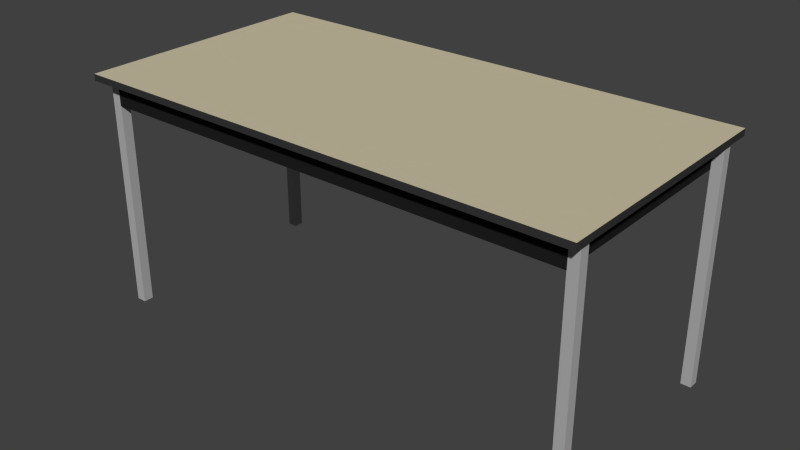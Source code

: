# Source: HeavyTable-Tan.blend  (saved by Blender 2.75.0; exported with 4.5.12 LTS)
import bpy
from mathutils import Matrix  # noqa: F401  (used for matrix-valued properties, if any)

bpy.ops.wm.read_factory_settings(use_empty=True)
scene = bpy.context.scene
scene.name = 'Scene'

# ---- collections
col_collection_4 = bpy.data.collections.new('Collection 4'); scene.collection.children.link(col_collection_4)

# ---- materials (node trees are filled in below, after node groups)
mat_tabletop_lighttan = bpy.data.materials.new('TableTop-LightTan')
mat_tabletop_lighttan.alpha_threshold = 0.0
mat_tabletop_lighttan.use_transparent_shadow = False
mat_tabletop_lighttan.diffuse_color = (0.6095, 0.547, 0.3825, 1.0)
mat_tabletop_lighttan.roughness = 0.5
mat_tabletop_lighttan.specular_intensity = 0.0
mat_plastic_black = bpy.data.materials.new('Plastic-Black')
mat_plastic_black.alpha_threshold = 0.0
mat_plastic_black.use_transparent_shadow = False
mat_plastic_black.diffuse_color = (0.03741, 0.03741, 0.03741, 1.0)
mat_plastic_black.roughness = 0.5
mat_plastic_black.specular_intensity = 0.0
mat_tableleg_metal = bpy.data.materials.new('TableLeg-Metal')
mat_tableleg_metal.alpha_threshold = 0.0
mat_tableleg_metal.use_transparent_shadow = False
mat_tableleg_metal.diffuse_color = (0.4385, 0.4385, 0.4385, 1.0)
mat_tableleg_metal.roughness = 0.5
mat_metal_black = bpy.data.materials.new('Metal-Black')
mat_metal_black.alpha_threshold = 0.0
mat_metal_black.use_transparent_shadow = False
mat_metal_black.diffuse_color = (0.01467, 0.01467, 0.01467, 1.0)
mat_metal_black.roughness = 0.5

# ---- material node trees

# ---- world
world_world = bpy.data.worlds.new('World'); scene.world = world_world
world_world.color = (0.05088, 0.05088, 0.05088)
world_world.use_sun_shadow = False
world_world.sun_shadow_jitter_overblur = 0.0
world_world.cycles.sampling_method = 'MANUAL'
world_world.cycles.sample_map_resolution = 256

# ---- meshes
me_tabletop = bpy.data.meshes.new('TableTop')
me_tabletop.from_pydata([(-0.76, -0.38, -0.01), (-0.76, -0.38, 0.01), (-0.76, 0.38, -0.01), (-0.76, 0.38, 0.01), (0.76, -0.38, -0.01), (0.76, -0.38, 0.01), (0.76, 0.38, -0.01), (0.76, 0.38, 0.01)], [], [(1, 3, 2, 0), (3, 7, 6, 2), (7, 5, 4, 6), (5, 1, 0, 4), (0, 2, 6, 4), (5, 7, 3, 1)])
me_tabletop.polygons.foreach_set('material_index', [1, 1, 1, 1, 0, 0])
me_tabletop.materials.append(mat_tabletop_lighttan)
me_tabletop.materials.append(mat_plastic_black)
me_tabletop.use_remesh_preserve_volume = False
me_tabletop.use_remesh_preserve_attributes = False
me_tabletop.use_mirror_vertex_groups = False
me_tabletop.update()
me_legs = bpy.data.meshes.new('Legs')
me_legs.from_pydata([(-0.747, -0.337, 0.0), (-0.747, -0.337, 0.7), (-0.747, -0.307, 0.0), (-0.747, -0.307, 0.7), (-0.717, -0.337, 0.0), (-0.717, -0.337, 0.7), (-0.717, -0.307, 0.0), (-0.717, -0.307, 0.7)], [], [(1, 3, 2, 0), (3, 7, 6, 2), (7, 5, 4, 6), (5, 1, 0, 4), (0, 2, 6, 4)])
me_legs.materials.append(mat_tableleg_metal)
me_legs.use_remesh_preserve_volume = False
me_legs.use_remesh_preserve_attributes = False
me_legs.use_mirror_vertex_groups = False
me_legs.update()
me_tablebase = bpy.data.meshes.new('TableBase')
me_tablebase.from_pydata([(-0.7175, -0.3375, -0.075), (-0.7175, -0.3375, 0.0), (-0.7175, 0.3375, -0.075), (-0.7175, 0.3375, 0.0), (0.7175, -0.3375, -0.075), (0.7175, -0.3375, 0.0), (0.7175, 0.3375, -0.075), (0.7175, 0.3375, 0.0)], [], [(1, 3, 2, 0), (3, 7, 6, 2), (7, 5, 4, 6), (5, 1, 0, 4), (0, 2, 6, 4), (5, 7, 3, 1)])
me_tablebase.materials.append(mat_metal_black)
me_tablebase.use_remesh_preserve_volume = False
me_tablebase.use_remesh_preserve_attributes = False
me_tablebase.use_mirror_vertex_groups = False
me_tablebase.update()

# ---- objects
ob_empty = bpy.data.objects.new('Empty', None)
ob_tabletop = bpy.data.objects.new('TableTop', me_tabletop)
ob_legs = bpy.data.objects.new('Legs', me_legs)
ob_tablebase = bpy.data.objects.new('TableBase', me_tablebase)

# ---- transforms, parenting, visibility, modifiers, constraints
ob_empty.location = (0.0, 0.0, 0.0)
ob_empty.rotation_euler = (1.571, 0.0, 0.0)
ob_empty.empty_image_offset = (0.0, 0.0)
ob_empty.lineart.crease_threshold = 0.0
ob_tabletop.parent = ob_empty
ob_tabletop.matrix_parent_inverse = Matrix(((1.0, 0.0, 0.0, 0.0), (0.0, -4.371e-08, 1.0, 0.0), (0.0, -1.0, -4.371e-08, 0.0), (0.0, 0.0, 0.0, 1.0)))
ob_tabletop.location = (0.0, 0.0, 0.71)
ob_tabletop.lineart.crease_threshold = 0.0
ob_legs.location = (0.0, 0.0, 0.0)
ob_legs.lineart.crease_threshold = 0.0
_m = ob_legs.modifiers.new('Mirror', 'MIRROR')
_m.use_axis = (True, True, False)
ob_tablebase.parent = ob_legs
ob_tablebase.location = (0.0, 0.0, 0.7)
ob_tablebase.lineart.crease_threshold = 0.0

# ---- collection membership
col_collection_4.objects.link(ob_empty)
col_collection_4.objects.link(ob_tabletop)
col_collection_4.objects.link(ob_legs)
col_collection_4.objects.link(ob_tablebase)

# ---- scene / render settings (as saved in the file)
scene.frame_start = 1; scene.frame_end = 250; scene.frame_set(1)
scene.render.engine = 'BLENDER_EEVEE_NEXT'
scene.render.resolution_percentage = 50
scene.render.dither_intensity = 0.0
scene.cycles.use_denoising = False
scene.cycles.samples = 10
scene.cycles.sampling_pattern = 'TABULATED_SOBOL'
scene.cycles.light_sampling_threshold = 0.0
scene.cycles.use_adaptive_sampling = False
scene.cycles.use_light_tree = False
scene.cycles.blur_glossy = 0.0
scene.cycles.pixel_filter_type = 'GAUSSIAN'
scene.cycles.sample_clamp_indirect = 0.0
scene.view_settings.view_transform = 'Standard'
bpy.context.view_layer.update()

# ---- added for rendering (the .blend has no active camera and no usable light): camera, sun
cam_auto = bpy.data.cameras.new('AutoCamera')
cam_auto.lens = 50.0
cam_auto.sensor_width = 36.0
cam_auto.clip_end = 1000.0
ob_auto_camera = bpy.data.objects.new('AutoCamera', cam_auto)
scene.collection.objects.link(ob_auto_camera)
ob_auto_camera.location = (1.70763, -2.04916, 1.72611)
ob_auto_camera.rotation_euler = (1.09748, -7.21219e-08, 0.694738)
scene.camera = ob_auto_camera
light_auto_sun = bpy.data.lights.new('AutoSun', 'SUN')
light_auto_sun.energy = 3.0
light_auto_sun.angle = 0.0523599
ob_auto_sun = bpy.data.objects.new('AutoSun', light_auto_sun)
scene.collection.objects.link(ob_auto_sun)
ob_auto_sun.rotation_euler = (0.872665, 0.174533, 0.523599)
bpy.context.view_layer.update()
